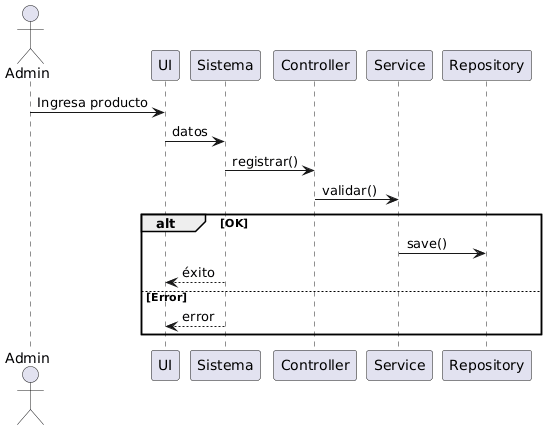

The diagram above was rendered by PlantUML. Its source (embedded in the PNG):
@startuml
actor Admin
participant UI
participant Sistema
participant Controller
participant Service
participant Repository

Admin -> UI : Ingresa producto
UI -> Sistema : datos
Sistema -> Controller : registrar()

Controller -> Service : validar()

alt OK
    Service -> Repository : save()
    Sistema --> UI : éxito
else Error
    Sistema --> UI : error
end
@enduml